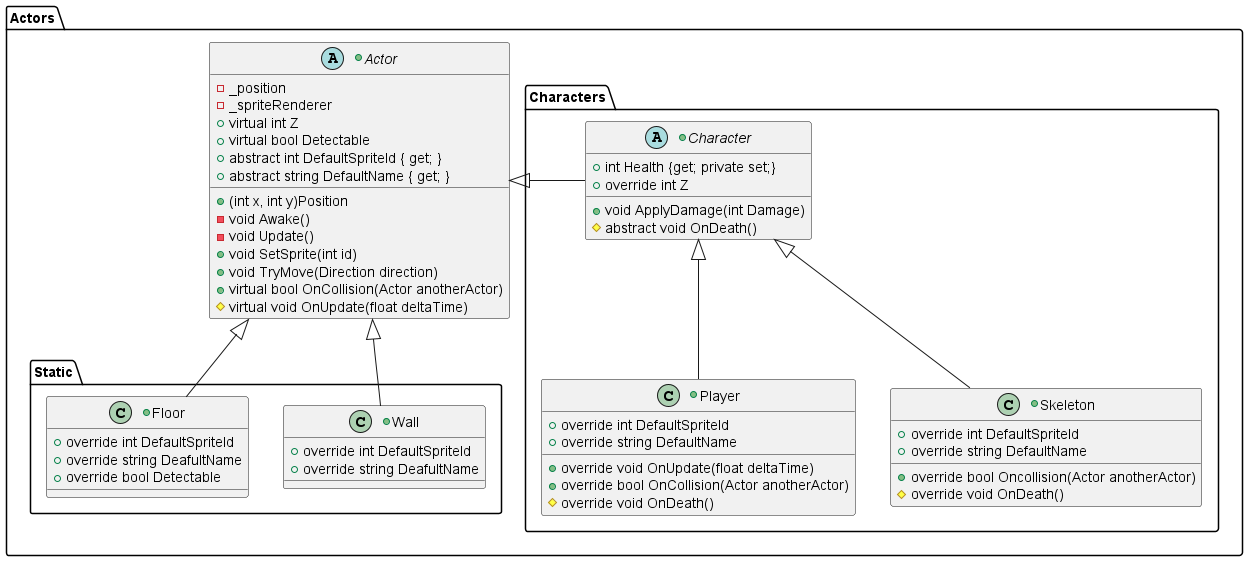

The diagram above was rendered by PlantUML. Its source (embedded in the PNG):
@startuml

package Actors{
	+abstract Actor{
		{field}- _position
		{field}- _spriteRenderer
		{field}+ virtual int Z
		{field}+ virtual bool Detectable
		{field}+ abstract int DefaultSpriteId { get; }
		{field}+ abstract string DefaultName { get; }
		{method}+ (int x, int y)Position
		{method}- void Awake()
		{method}- void Update()
		{method}+ void SetSprite(int id)
		{method}+ void TryMove(Direction direction)
		{method}+ virtual bool OnCollision(Actor anotherActor)
		{method}# virtual void OnUpdate(float deltaTime)
	}

	package Static{
		+class Wall{
			{field}+ override int DefaultSpriteId
			{field}+ override string DeafultName
		
		}
		
		+class Floor{
			{field}+ override int DefaultSpriteId
			{field}+ override string DeafultName
			{field}+ override bool Detectable
		}
	}
	
	package Characters{
		+abstract Character{
			{field}+ int Health {get; private set;}
			{field}+ override int Z
			{method}+ void ApplyDamage(int Damage)
			{method}# abstract void OnDeath()
		}
		
		+class Player{
			{field}+ override int DefaultSpriteId
			{field}+ override string DefaultName
			{method}+ override void OnUpdate(float deltaTime)
			{method}+ override bool OnCollision(Actor anotherActor)
			{method}# override void OnDeath()
		}
		
		+class Skeleton{
			{field}+ override int DefaultSpriteId
			{field}+ override string DefaultName
			{method}+ override bool Oncollision(Actor anotherActor)
			{method}# override void OnDeath()
		}
	}
}


Actor <|-- Wall
Actor <|-- Floor
Actor <|- Character

Character <|-- Player 
Character <|-- Skeleton

@enduml